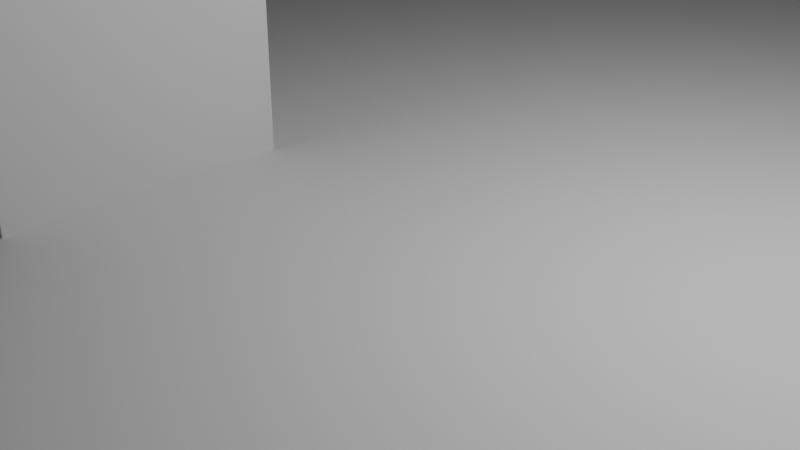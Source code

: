 # Source: apartamentooficina.blend  (saved by Blender 4.2.66; exported with 4.5.12 LTS)
import bpy
from mathutils import Matrix  # noqa: F401  (used for matrix-valued properties, if any)

bpy.ops.wm.read_factory_settings(use_empty=True)
scene = bpy.context.scene
scene.name = 'Scene'

# ---- collections
col_collection = bpy.data.collections.new('Collection'); scene.collection.children.link(col_collection)

# ---- world
world_world = bpy.data.worlds.new('World'); scene.world = world_world
world_world.use_nodes = True; world_world.node_tree.nodes.clear()
_N = world_world.node_tree.nodes; _L = world_world.node_tree.links
n0 = _N.new('ShaderNodeOutputWorld'); n0.name = 'World Output'; n0.location = (300, 300)
n1 = _N.new('ShaderNodeBackground'); n1.name = 'Background'; n1.location = (10, 300)
n1.inputs[0].default_value = (0.05088, 0.05088, 0.05088, 1.0)
_L.new(n1.outputs[0], n0.inputs[0])
n0.is_active_output = True
world_world.color = (0.05088, 0.05088, 0.05088)
world_world.sun_shadow_jitter_overblur = 0.0

# ---- cameras
cam_camera = bpy.data.cameras.new('Camera')
cam_camera.clip_end = 100.0
cam_camera.ortho_scale = 7.314

# ---- lights
light_light = bpy.data.lights.new('Light', 'POINT')
light_light.energy = 1000.0
light_light.shadow_soft_size = 0.1

# ---- meshes
me_cube_001 = bpy.data.meshes.new('Cube.001')
me_cube_001.from_pydata([(-7.772, -9.15, -0.1064), (-7.772, -9.15, 0.1064), (-7.772, 9.15, -0.1064), (-7.772, 9.15, 0.1064), (7.772, -9.15, -0.1064), (7.772, -9.15, 0.1064), (7.772, 9.15, -0.1064), (7.772, 9.15, 0.1064)], [], [(0, 1, 3, 2), (2, 3, 7, 6), (6, 7, 5, 4), (4, 5, 1, 0), (2, 6, 4, 0), (7, 3, 1, 5)])
_uv = me_cube_001.uv_layers.new(name='UVMap')
_uv.uv.foreach_set('vector', [0.375, 0.0, 0.625, 0.0, 0.625, 0.25, 0.375, 0.25, 0.375, 0.25, 0.625, 0.25, 0.625, 0.5, 0.375, 0.5, 0.375, 0.5, 0.625, 0.5, 0.625, 0.75, 0.375, 0.75, 0.375, 0.75, 0.625, 0.75, 0.625, 1.0, 0.375, 1.0, 0.125, 0.5, 0.375, 0.5, 0.375, 0.75, 0.125, 0.75, 0.625, 0.5, 0.875, 0.5, 0.875, 0.75, 0.625, 0.75])
me_cube_001.update()
me_cube_002 = bpy.data.meshes.new('Cube.002')
me_cube_002.from_pydata([(-3.558, -3.558, -2.535), (-3.558, -3.558, 2.535), (-3.558, 3.558, -2.535), (-3.558, 3.558, 2.535), (3.558, -3.558, -2.535), (3.558, -3.558, 2.535), (3.558, 3.558, -2.535), (3.558, 3.558, 2.535), (-3.558, -3.558, 6.695), (-3.558, 3.558, 6.695), (3.395, -3.391, 6.527), (3.558, 3.558, 6.695), (-3.558, -3.558, 4.615), (-3.558, 3.558, 4.615), (3.558, -3.558, 4.615), (3.558, 3.558, 4.615), (-3.558, -3.558, 0.0), (-3.558, 3.558, 0.0), (3.558, 3.558, 0.0), (3.558, -3.558, 0.0), (-3.558, -3.558, 1.267), (-3.558, 3.558, 1.267), (3.558, 3.558, 1.267), (3.558, -3.558, 1.267), (-3.558, 3.558, -1.248), (3.558, 3.558, -1.248), (3.558, -3.558, -1.248), (-3.558, -3.558, -1.248), (-3.558, 3.558, 3.575), (3.558, 3.558, 3.575), (-3.558, -3.558, 3.575), (3.558, -3.558, 3.575), (-3.558, -3.558, 5.655), (3.395, -3.391, 5.823), (-3.558, 3.558, 5.655), (3.558, 3.558, 5.655), (-3.558, 0.0, -2.535), (-3.558, 0.0, 2.535), (3.558, 0.0, -2.535), (3.558, 0.0, 2.535), (-3.558, 0.0, 6.695), (3.558, 0.0, 6.695), (3.558, 0.0, 4.615), (-3.558, 0.0, 4.615), (3.558, 0.0, 0.0), (-3.558, 0.0, 0.0), (3.558, 0.0, 1.267), (-3.558, 0.0, 1.267), (-3.558, 0.0, -1.248), (3.558, 0.0, -1.248), (-3.558, 0.0, 3.575), (3.558, 0.0, 3.575), (3.558, 0.0, 5.655), (-3.558, 0.0, 5.655), (-3.558, -1.779, -2.535), (3.558, -1.779, 2.535), (3.395, -1.947, 6.527), (3.558, -1.779, 4.615), (3.558, -1.779, 0.0), (3.558, -1.779, 1.267), (3.558, -1.779, -1.248), (3.558, -1.779, 3.575), (3.395, -1.947, 5.823), (-3.558, -1.779, 2.535), (3.558, -1.779, -2.535), (-3.558, -1.779, 6.695), (-3.558, -1.779, 4.615), (-3.558, -1.779, 0.0), (-3.558, -1.779, 1.267), (-3.558, -1.779, -1.248), (-3.558, -1.779, 3.575), (-3.558, -1.779, 5.655), (-3.558, 1.779, 2.535), (3.558, 1.779, -2.535), (-3.558, 1.779, 6.695), (-3.558, 1.779, 4.615), (-3.558, 1.779, 0.0), (-3.558, 1.779, 1.267), (-3.558, 1.779, -1.248), (-3.558, 1.779, 3.575), (-3.558, 1.779, 5.655), (-3.558, 1.779, -2.535), (3.558, 1.779, 2.535), (3.558, 1.779, 6.695), (3.558, 1.779, 4.615), (3.558, 1.779, 0.0), (3.558, 1.779, 1.267), (3.558, 1.779, -1.248), (3.558, 1.779, 3.575), (3.558, 1.779, 5.655), (3.558, -1.779, 6.695), (3.558, -3.558, 6.695), (3.558, -3.558, 5.655), (3.558, -1.779, 5.655)], [], [(77, 72, 3, 21), (21, 3, 7, 22), (59, 55, 5, 23), (23, 5, 1, 20), (54, 64, 4, 0), (71, 32, 8, 65), (90, 65, 8, 91), (32, 92, 91, 8), (35, 34, 9, 11), (89, 35, 11, 83), (88, 29, 15, 84), (29, 28, 13, 15), (30, 31, 14, 12), (70, 30, 12, 66), (26, 19, 16, 27), (60, 58, 19, 26), (24, 17, 18, 25), (78, 76, 17, 24), (19, 23, 20, 16), (58, 59, 23, 19), (17, 21, 22, 18), (76, 77, 21, 17), (81, 78, 24, 2), (2, 24, 25, 6), (64, 60, 26, 4), (4, 26, 27, 0), (63, 1, 30, 70), (1, 5, 31, 30), (7, 3, 28, 29), (82, 7, 29, 88), (84, 15, 35, 89), (15, 13, 34, 35), (12, 14, 92, 32), (66, 12, 32, 71), (75, 43, 53, 80), (57, 42, 52, 93), (55, 39, 51, 61), (72, 37, 50, 79), (73, 87, 49, 38), (54, 69, 48, 36), (67, 68, 47, 45), (85, 86, 46, 44), (69, 67, 45, 48), (87, 85, 44, 49), (79, 50, 43, 75), (61, 51, 42, 57), (93, 52, 41, 90), (83, 74, 40, 41), (80, 53, 40, 74), (81, 73, 38, 36), (86, 82, 39, 46), (68, 63, 37, 47), (20, 1, 63, 68), (33, 62, 56, 10), (31, 61, 57, 14), (27, 16, 67, 69), (16, 20, 68, 67), (0, 27, 69, 54), (5, 55, 61, 31), (14, 57, 93, 92), (43, 66, 71, 53), (37, 63, 70, 50), (38, 49, 60, 64), (44, 46, 59, 58), (49, 44, 58, 60), (50, 70, 66, 43), (41, 40, 65, 90), (53, 71, 65, 40), (36, 38, 64, 54), (46, 39, 55, 59), (22, 7, 82, 86), (2, 6, 73, 81), (34, 80, 74, 9), (11, 9, 74, 83), (28, 79, 75, 13), (25, 18, 85, 87), (18, 22, 86, 85), (6, 25, 87, 73), (3, 72, 79, 28), (13, 75, 80, 34), (42, 84, 89, 52), (39, 82, 88, 51), (36, 48, 78, 81), (45, 47, 77, 76), (48, 45, 76, 78), (51, 88, 84, 42), (52, 89, 83, 41), (47, 37, 72, 77), (10, 56, 90, 91), (33, 10, 91, 92), (62, 33, 92, 93), (56, 62, 93, 90)])
_uv = me_cube_002.uv_layers.new(name='UVMap')
_uv.uv.foreach_set('vector', [0.5625, 0.1875, 0.625, 0.1875, 0.625, 0.25, 0.5625, 0.25, 0.5625, 0.25, 0.625, 0.25, 0.625, 0.5, 0.5625, 0.5, 0.5625, 0.6875, 0.625, 0.6875, 0.625, 0.75, 0.5625, 0.75, 0.5625, 0.75, 0.625, 0.75, 0.625, 1.0, 0.5625, 1.0, 0.125, 0.6875, 0.375, 0.6875, 0.375, 0.75, 0.125, 0.75, 0.625, 0.0625, 0.625, 0.0, 0.625, 0.0, 0.625, 0.0625, 0.625, 0.6875, 0.875, 0.6875, 0.875, 0.75, 0.625, 0.75, 0.625, 1.0, 0.625, 0.75, 0.625, 0.75, 0.625, 1.0, 0.625, 0.5, 0.625, 0.25, 0.625, 0.25, 0.625, 0.5, 0.625, 0.5625, 0.625, 0.5, 0.625, 0.5, 0.625, 0.5625, 0.625, 0.5625, 0.625, 0.5, 0.625, 0.5, 0.625, 0.5625, 0.625, 0.5, 0.625, 0.25, 0.625, 0.25, 0.625, 0.5, 0.625, 1.0, 0.625, 0.75, 0.625, 0.75, 0.625, 1.0, 0.625, 0.0625, 0.625, 0.0, 0.625, 0.0, 0.625, 0.0625, 0.4385, 0.75, 0.5, 0.75, 0.5, 1.0, 0.4385, 1.0, 0.4385, 0.6875, 0.5, 0.6875, 0.5, 0.75, 0.4385, 0.75, 0.4385, 0.25, 0.5, 0.25, 0.5, 0.5, 0.4385, 0.5, 0.4385, 0.1875, 0.5, 0.1875, 0.5, 0.25, 0.4385, 0.25, 0.5, 0.75, 0.5625, 0.75, 0.5625, 1.0, 0.5, 1.0, 0.5, 0.6875, 0.5625, 0.6875, 0.5625, 0.75, 0.5, 0.75, 0.5, 0.25, 0.5625, 0.25, 0.5625, 0.5, 0.5, 0.5, 0.5, 0.1875, 0.5625, 0.1875, 0.5625, 0.25, 0.5, 0.25, 0.375, 0.1875, 0.4385, 0.1875, 0.4385, 0.25, 0.375, 0.25, 0.375, 0.25, 0.4385, 0.25, 0.4385, 0.5, 0.375, 0.5, 0.375, 0.6875, 0.4385, 0.6875, 0.4385, 0.75, 0.375, 0.75, 0.375, 0.75, 0.4385, 0.75, 0.4385, 1.0, 0.375, 1.0, 0.625, 0.0625, 0.625, 0.0, 0.625, 0.0, 0.625, 0.0625, 0.625, 1.0, 0.625, 0.75, 0.625, 0.75, 0.625, 1.0, 0.625, 0.5, 0.625, 0.25, 0.625, 0.25, 0.625, 0.5, 0.625, 0.5625, 0.625, 0.5, 0.625, 0.5, 0.625, 0.5625, 0.625, 0.5625, 0.625, 0.5, 0.625, 0.5, 0.625, 0.5625, 0.625, 0.5, 0.625, 0.25, 0.625, 0.25, 0.625, 0.5, 0.625, 1.0, 0.625, 0.75, 0.625, 0.75, 0.625, 1.0, 0.625, 0.0625, 0.625, 0.0, 0.625, 0.0, 0.625, 0.0625, 0.625, 0.1875, 0.625, 0.125, 0.625, 0.125, 0.625, 0.1875, 0.625, 0.6875, 0.625, 0.625, 0.625, 0.625, 0.625, 0.6875, 0.625, 0.6875, 0.625, 0.625, 0.625, 0.625, 0.625, 0.6875, 0.625, 0.1875, 0.625, 0.125, 0.625, 0.125, 0.625, 0.1875, 0.375, 0.5625, 0.4385, 0.5625, 0.4385, 0.625, 0.375, 0.625, 0.375, 0.0625, 0.4385, 0.0625, 0.4385, 0.125, 0.375, 0.125, 0.5, 0.0625, 0.5625, 0.0625, 0.5625, 0.125, 0.5, 0.125, 0.5, 0.5625, 0.5625, 0.5625, 0.5625, 0.625, 0.5, 0.625, 0.4385, 0.0625, 0.5, 0.0625, 0.5, 0.125, 0.4385, 0.125, 0.4385, 0.5625, 0.5, 0.5625, 0.5, 0.625, 0.4385, 0.625, 0.625, 0.1875, 0.625, 0.125, 0.625, 0.125, 0.625, 0.1875, 0.625, 0.6875, 0.625, 0.625, 0.625, 0.625, 0.625, 0.6875, 0.625, 0.6875, 0.625, 0.625, 0.625, 0.625, 0.625, 0.6875, 0.625, 0.5625, 0.875, 0.5625, 0.875, 0.625, 0.625, 0.625, 0.625, 0.1875, 0.625, 0.125, 0.625, 0.125, 0.625, 0.1875, 0.125, 0.5625, 0.375, 0.5625, 0.375, 0.625, 0.125, 0.625, 0.5625, 0.5625, 0.625, 0.5625, 0.625, 0.625, 0.5625, 0.625, 0.5625, 0.0625, 0.625, 0.0625, 0.625, 0.125, 0.5625, 0.125, 0.5625, 0.0, 0.625, 0.0, 0.625, 0.0625, 0.5625, 0.0625, 0.625, 0.7441, 0.625, 0.6934, 0.625, 0.6934, 0.625, 0.7441, 0.625, 0.75, 0.625, 0.6875, 0.625, 0.6875, 0.625, 0.75, 0.4385, 0.0, 0.5, 0.0, 0.5, 0.0625, 0.4385, 0.0625, 0.5, 0.0, 0.5625, 0.0, 0.5625, 0.0625, 0.5, 0.0625, 0.375, 0.0, 0.4385, 0.0, 0.4385, 0.0625, 0.375, 0.0625, 0.625, 0.75, 0.625, 0.6875, 0.625, 0.6875, 0.625, 0.75, 0.625, 0.75, 0.625, 0.6875, 0.625, 0.6875, 0.625, 0.75, 0.625, 0.125, 0.625, 0.0625, 0.625, 0.0625, 0.625, 0.125, 0.625, 0.125, 0.625, 0.0625, 0.625, 0.0625, 0.625, 0.125, 0.375, 0.625, 0.4385, 0.625, 0.4385, 0.6875, 0.375, 0.6875, 0.5, 0.625, 0.5625, 0.625, 0.5625, 0.6875, 0.5, 0.6875, 0.4385, 0.625, 0.5, 0.625, 0.5, 0.6875, 0.4385, 0.6875, 0.625, 0.125, 0.625, 0.0625, 0.625, 0.0625, 0.625, 0.125, 0.625, 0.625, 0.875, 0.625, 0.875, 0.6875, 0.625, 0.6875, 0.625, 0.125, 0.625, 0.0625, 0.625, 0.0625, 0.625, 0.125, 0.125, 0.625, 0.375, 0.625, 0.375, 0.6875, 0.125, 0.6875, 0.5625, 0.625, 0.625, 0.625, 0.625, 0.6875, 0.5625, 0.6875, 0.5625, 0.5, 0.625, 0.5, 0.625, 0.5625, 0.5625, 0.5625, 0.125, 0.5, 0.375, 0.5, 0.375, 0.5625, 0.125, 0.5625, 0.625, 0.25, 0.625, 0.1875, 0.625, 0.1875, 0.625, 0.25, 0.625, 0.5, 0.875, 0.5, 0.875, 0.5625, 0.625, 0.5625, 0.625, 0.25, 0.625, 0.1875, 0.625, 0.1875, 0.625, 0.25, 0.4385, 0.5, 0.5, 0.5, 0.5, 0.5625, 0.4385, 0.5625, 0.5, 0.5, 0.5625, 0.5, 0.5625, 0.5625, 0.5, 0.5625, 0.375, 0.5, 0.4385, 0.5, 0.4385, 0.5625, 0.375, 0.5625, 0.625, 0.25, 0.625, 0.1875, 0.625, 0.1875, 0.625, 0.25, 0.625, 0.25, 0.625, 0.1875, 0.625, 0.1875, 0.625, 0.25, 0.625, 0.625, 0.625, 0.5625, 0.625, 0.5625, 0.625, 0.625, 0.625, 0.625, 0.625, 0.5625, 0.625, 0.5625, 0.625, 0.625, 0.375, 0.125, 0.4385, 0.125, 0.4385, 0.1875, 0.375, 0.1875, 0.5, 0.125, 0.5625, 0.125, 0.5625, 0.1875, 0.5, 0.1875, 0.4385, 0.125, 0.5, 0.125, 0.5, 0.1875, 0.4385, 0.1875, 0.625, 0.625, 0.625, 0.5625, 0.625, 0.5625, 0.625, 0.625, 0.625, 0.625, 0.625, 0.5625, 0.625, 0.5625, 0.625, 0.625, 0.5625, 0.125, 0.625, 0.125, 0.625, 0.1875, 0.5625, 0.1875, 0.625, 0.7441, 0.625, 0.6934, 0.625, 0.6875, 0.625, 0.75, 0.625, 0.7441, 0.625, 0.7441, 0.625, 0.75, 0.625, 0.75, 0.625, 0.6934, 0.625, 0.7441, 0.625, 0.75, 0.625, 0.6875, 0.625, 0.6934, 0.625, 0.6934, 0.625, 0.6875, 0.625, 0.6875])
me_cube_002.update()

# ---- objects
ob_light = bpy.data.objects.new('Light', light_light)
ob_camera = bpy.data.objects.new('Camera', cam_camera)
ob_cube = bpy.data.objects.new('Cube', me_cube_001)
ob_cube_001 = bpy.data.objects.new('Cube.001', me_cube_002)

# ---- transforms, parenting, visibility, modifiers, constraints
ob_light.location = (4.076, 1.005, 5.904)
ob_light.rotation_euler = (0.6503, 0.05522, 1.866)
ob_light.lock_rotations_4d = False
ob_light.empty_display_type = 'ARROWS'
ob_light.color = (0.0, 0.0, 0.0, 0.0)
ob_light.lineart.crease_threshold = 0.0
ob_camera.location = (7.359, -6.926, 4.958)
ob_camera.rotation_euler = (1.109, 0.0, 0.8149)
ob_camera.lock_rotations_4d = False
ob_camera.empty_display_type = 'ARROWS'
ob_camera.color = (0.0, 0.0, 0.0, 0.0)
ob_camera.display_type = 'WIRE'
ob_camera.lineart.crease_threshold = 0.0
ob_cube.location = (-2.502, 1.809, 0.1064)
ob_cube_001.location = (-5.487, -1.691, 2.748)
ob_cube_001.scale = (1.0, 0.4477, 1.0)

# ---- collection membership
col_collection.objects.link(ob_light)
col_collection.objects.link(ob_camera)
col_collection.objects.link(ob_cube)
col_collection.objects.link(ob_cube_001)

# ---- scene / render settings (as saved in the file)
scene.camera = ob_camera
scene.frame_start = 1; scene.frame_end = 250; scene.frame_set(1)
scene.render.engine = 'BLENDER_EEVEE_NEXT'
bpy.context.view_layer.update()
